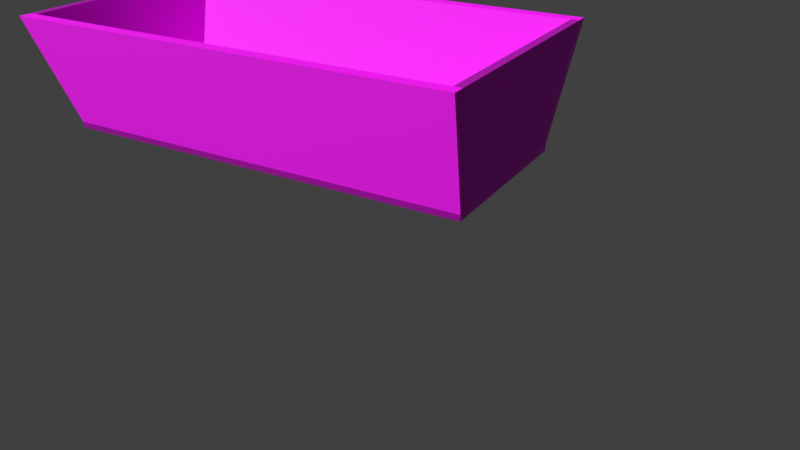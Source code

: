 # Source: Wagon-platform1.blend  (saved by Blender 2.79.0; exported with 4.5.12 LTS)
import bpy
from mathutils import Matrix  # noqa: F401  (used for matrix-valued properties, if any)

bpy.ops.wm.read_factory_settings(use_empty=True)
scene = bpy.context.scene
scene.name = 'Scene'

# ---- collections
col_collection_1 = bpy.data.collections.new('Collection 1'); scene.collection.children.link(col_collection_1)

# ---- images (referenced by path relative to the original .blend; pixels are not part of the script)
import os
ASSET_DIR = os.environ.get("B2B_ASSET_DIR", "")  # directory of the original .blend (textures are referenced by path, not embedded)
HERE = os.path.dirname(os.path.abspath(__file__))  # packed textures are extracted next to this script under _unpacked/

def load_image(name, relpath, width, height, colorspace="sRGB"):
    """Load a texture the original file referenced (path relative to the .blend, or extracted next to this script)."""
    p = next((c for c in (os.path.join(HERE, relpath), os.path.join(ASSET_DIR, relpath)) if relpath and os.path.exists(c)), "")
    if p:
        img = bpy.data.images.load(p, check_existing=True)
        img.name = name
    else:  # same state as the original file: an image datablock whose file is absent (Cycles renders it pink)
        img = bpy.data.images.new(name, width, height)
        img.source = "FILE"
        img.filepath = "//" + (relpath or name)
    img.colorspace_settings.name = colorspace
    return img
img_wood_3_d_png = load_image('wood_3_d.png', 'wood_3_d.png', 1024, 1024, 'sRGB')
img_wood_3_n_png = load_image('wood_3_n.png', 'wood_3_n.png', 1024, 1024, 'Non-Color')

# ---- materials (node trees are filled in below, after node groups)
mat_woodmaterial = bpy.data.materials.new('WoodMaterial')
mat_woodmaterial.alpha_threshold = 0.0
mat_woodmaterial.roughness = 0.5

# ---- material node trees
mat_woodmaterial.use_nodes = True; mat_woodmaterial.node_tree.nodes.clear()
_N = mat_woodmaterial.node_tree.nodes; _L = mat_woodmaterial.node_tree.links
n0 = _N.new('ShaderNodeOutputMaterial'); n0.name = 'Material Output'; n0.location = (300, 300)
n1 = _N.new('ShaderNodeBsdfPrincipled'); n1.name = 'Principled BSDF'; n1.location = (49, 415)
n1.width = 150
n1.subsurface_method = 'BURLEY'
n1.inputs[2].default_value = 0.6667
n1.inputs[3].default_value = 1.45
n1.inputs[9].default_value = (1.0, 1.0, 1.0)
n2 = _N.new('ShaderNodeTexImage'); n2.name = 'Image Texture'; n2.location = (-240, 407)
n2.width = 140
n2.image = img_wood_3_d_png
n3 = _N.new('ShaderNodeNormalMap'); n3.name = 'Normal Map'; n3.location = (-221, 116)
n3.uv_map = 'UVMap'
n3.inputs[0].default_value = 0.5
n4 = _N.new('ShaderNodeTexImage'); n4.name = 'Image Texture.001'; n4.location = (-445, 256)
n4.width = 173
n4.image = img_wood_3_n_png
_L.new(n1.outputs[0], n0.inputs[0])
_L.new(n2.outputs[0], n1.inputs[0])
_L.new(n4.outputs[0], n3.inputs[1])
_L.new(n3.outputs[0], n1.inputs[5])
n0.is_active_output = True

# ---- world
world_world = bpy.data.worlds.new('World'); scene.world = world_world
world_world.color = (0.05088, 0.05088, 0.05088)
world_world.use_sun_shadow = False
world_world.sun_shadow_jitter_overblur = 0.0
world_world.cycles.sampling_method = 'MANUAL'

# ---- cameras
cam_camera = bpy.data.cameras.new('Camera')
cam_camera.clip_end = 100.0
cam_camera.lens = 35.0
cam_camera.sensor_width = 32.0
cam_camera.sensor_height = 18.0
cam_camera.ortho_scale = 7.314
cam_camera.dof.focus_distance = 0.0

# ---- lights
light_lamp = bpy.data.lights.new('Lamp', 'SUN')
light_lamp.transmission_factor = 0.0
light_lamp.cutoff_distance = 30.0
light_lamp.angle = 0.1993
light_lamp.energy = 2.9
light_lamp.shadow_buffer_clip_start = 1.001
light_lamp.shadow_soft_size = 0.1
light_lamp.shadow_cascade_max_distance = 1000.0

# ---- meshes
me_cube_004 = bpy.data.meshes.new('Cube.004')
me_cube_004.from_pydata([(0.5256, 0.0, 0.0), (0.5256, 0.05232, 0.0), (0.7684, -0.08156, 0.7495), (0.7684, -0.02621, 0.7495), (0.0, -0.02621, 0.7495), (-0.5256, 0.0, 0.0), (0.0, -0.08156, 0.7495), (-0.5256, 0.05232, 0.0), (0.0, 0.05232, 0.0), (0.0, 0.0, 0.0), (-0.7684, -0.08156, 0.7495), (-0.7684, -0.02621, 0.7495)], [], [(1, 8, 4, 3), (3, 4, 6, 2), (9, 0, 2, 6), (1, 3, 2, 0), (8, 1, 0, 9), (7, 11, 4, 8), (11, 10, 6, 4), (9, 6, 10, 5), (7, 5, 10, 11), (8, 9, 5, 7)])
_uv = me_cube_004.uv_layers.new(name='UVMap')
_uv.uv.foreach_set('vector', [1.305, -0.1955, 1.305, 0.4636, 0.4028, 0.4636, 0.4028, -0.5, 1.305, 1.427, 1.305, 0.4636, 1.371, 0.4636, 1.371, 1.427, -0.5, 0.4636, -0.5, -0.1955, 0.4028, -0.5, 0.4028, 0.4636, 1.438, 0.5, 1.434, -0.4929, 1.5, -0.5, 1.5, 0.4932, 1.434, 0.1591, 1.434, 0.8183, 1.371, 0.8183, 1.371, 0.1591, 1.305, 1.123, 0.4028, 1.427, 0.4028, 0.4636, 1.305, 0.4636, 1.305, -0.5, 1.371, -0.5, 1.371, 0.4636, 1.305, 0.4636, -0.5, 0.4636, 0.4028, 0.4636, 0.4028, 1.427, -0.5, 1.123, 1.496, 1.5, 1.434, 1.493, 1.434, 0.5, 1.5, 0.5071, 1.434, 0.1591, 1.371, 0.1591, 1.371, -0.5, 1.434, -0.5])
me_cube_004.materials.append(mat_woodmaterial)
me_cube_004.use_remesh_preserve_volume = False
me_cube_004.use_remesh_preserve_attributes = False
me_cube_004.use_mirror_vertex_groups = False
me_cube_004.update()
me_cube_003 = bpy.data.meshes.new('Cube.003')
me_cube_003.from_pydata([(-0.7688, 1.491, 0.769), (-0.526, -1.409, 0.01947), (-0.526, 1.409, 0.01947), (-0.7688, -1.491, 0.769), (-0.5837, 1.409, 0.01947), (-0.8531, -1.491, 0.769), (-0.5837, -1.409, 0.01947), (-0.8531, 1.491, 0.769)], [], [(3, 1, 2, 0), (0, 7, 5, 3), (2, 1, 6, 4), (6, 5, 7, 4), (1, 3, 5, 6), (4, 7, 0, 2)])
_uv = me_cube_003.uv_layers.new(name='UVMap')
_uv.uv.foreach_set('vector', [2.009, 2.5, 0.2642, 2.391, 0.2642, -1.391, 2.009, -1.5, 2.196, 2.5, 2.009, 2.5, 2.009, -1.5, 2.196, -1.5, 2.324, -1.5, 2.324, 2.281, 2.196, 2.281, 2.196, -1.5, -1.5, -1.391, 0.2642, -1.5, 0.2642, 2.5, -1.5, 2.391, 2.38, -0.3997, 2.324, -1.462, 2.5, -1.5, 2.5, -0.4258, 2.5, -0.3737, 2.5, 0.7005, 2.324, 0.6625, 2.38, -0.3997])
me_cube_003.materials.append(mat_woodmaterial)
me_cube_003.use_remesh_preserve_volume = False
me_cube_003.use_remesh_preserve_attributes = False
me_cube_003.use_mirror_vertex_groups = False
me_cube_003.update()
me_cube_002 = bpy.data.meshes.new('Cube.002')
me_cube_002.from_pydata([(-0.5834, -1.409, -0.01933), (-0.5834, -1.409, 0.01933), (-0.5834, 1.409, -0.01933), (-0.5834, 1.409, 0.01933), (0.5834, -1.409, -0.01933), (0.5834, -1.409, 0.01933), (0.5834, 1.409, -0.01933), (0.5834, 1.409, 0.01933)], [], [(7, 5, 4, 6), (1, 3, 2, 0), (3, 7, 6, 2), (5, 1, 0, 4), (6, 4, 0, 2), (3, 1, 5, 7)])
_uv = me_cube_002.uv_layers.new(name='UVMap')
_uv.uv.foreach_set('vector', [2.311, 2.5, 2.311, -1.5, 2.374, -1.5, 2.374, 2.5, 2.374, 2.5, 2.374, -1.5, 2.437, -1.5, 2.437, 2.5, 2.5, -1.5, 2.5, 0.156, 2.437, 0.156, 2.437, -1.5, 2.5, 0.156, 2.5, 1.812, 2.437, 1.812, 2.437, 0.156, 2.311, -1.5, 2.311, 2.5, 0.4053, 2.5, 0.4053, -1.5, -1.5, 2.5, -1.5, -1.5, 0.4053, -1.5, 0.4053, 2.5])
me_cube_002.materials.append(mat_woodmaterial)
me_cube_002.use_remesh_preserve_volume = False
me_cube_002.use_remesh_preserve_attributes = False
me_cube_002.use_mirror_vertex_groups = False
me_cube_002.update()
me_cube_001 = bpy.data.meshes.new('Cube.001')
me_cube_001.from_pydata([(0.5256, 1.409, 0.02021), (0.5256, 1.36, 0.02021), (0.7684, 1.491, 0.7697), (0.7684, 1.438, 0.7697), (0.0, 1.36, 0.02021), (-0.5256, 1.409, 0.02021), (0.0, 1.438, 0.7697), (-0.5256, 1.36, 0.02021), (-0.7684, 1.491, 0.7697), (0.0, 1.409, 0.02021), (0.0, 1.491, 0.7697), (-0.7684, 1.438, 0.7697)], [], [(0, 9, 10, 2), (2, 10, 6, 3), (4, 1, 3, 6), (0, 2, 3, 1), (5, 8, 10, 9), (8, 11, 6, 10), (4, 6, 11, 7), (5, 7, 11, 8)])
_uv = me_cube_001.uv_layers.new(name='UVMap')
_uv.uv.foreach_set('vector', [0.4353, -0.1954, 0.4353, 0.464, -0.5, 0.464, -0.5, -0.5, 1.37, 1.428, 1.37, 0.464, 1.435, 0.464, 1.435, 1.428, 1.37, 0.464, 1.37, 1.123, 0.4353, 1.428, 0.4353, 0.464, 1.435, 1.494, 1.435, 0.5, 1.5, 0.5068, 1.496, 1.5, 0.4353, 1.123, -0.5, 1.428, -0.5, 0.464, 0.4353, 0.464, 1.37, -0.5, 1.435, -0.5, 1.435, 0.464, 1.37, 0.464, 1.37, 0.464, 0.4353, 0.464, 0.4353, -0.5, 1.37, -0.1954, 1.5, 0.4936, 1.439, 0.5, 1.435, -0.4932, 1.5, -0.5])
me_cube_001.materials.append(mat_woodmaterial)
me_cube_001.use_remesh_preserve_volume = False
me_cube_001.use_remesh_preserve_attributes = False
me_cube_001.use_mirror_vertex_groups = False
me_cube_001.update()
me_cube_000 = bpy.data.meshes.new('Cube.000')
me_cube_000.from_pydata([(0.7688, 1.491, 0.769), (0.526, -1.409, 0.01947), (0.526, 1.409, 0.01947), (0.7688, -1.491, 0.769), (0.5837, 1.409, 0.01947), (0.8531, -1.491, 0.769), (0.5837, -1.409, 0.01947), (0.8531, 1.491, 0.769)], [], [(3, 0, 2, 1), (0, 3, 5, 7), (2, 4, 6, 1), (6, 4, 7, 5), (1, 6, 5, 3), (4, 2, 0, 7)])
_uv = me_cube_000.uv_layers.new(name='UVMap')
_uv.uv.foreach_set('vector', [2.009, -1.5, 2.009, 2.5, 0.2642, 2.391, 0.2642, -1.391, 2.009, 2.5, 2.009, -1.5, 2.196, -1.5, 2.196, 2.5, 2.196, -1.5, 2.324, -1.5, 2.324, 2.281, 2.196, 2.281, -1.5, 2.391, -1.5, -1.391, 0.2642, -1.5, 0.2642, 2.5, 2.38, -1.5, 2.5, -1.474, 2.5, -0.3997, 2.324, -0.4378, 2.5, 0.6745, 2.38, 0.7005, 2.324, -0.3616, 2.5, -0.3997])
me_cube_000.materials.append(mat_woodmaterial)
me_cube_000.use_remesh_preserve_volume = False
me_cube_000.use_remesh_preserve_attributes = False
me_cube_000.use_mirror_vertex_groups = False
me_cube_000.update()

# ---- objects
ob_borderback = bpy.data.objects.new('BorderBack', me_cube_004)
ob_borderleft = bpy.data.objects.new('BorderLeft', me_cube_003)
ob_floor = bpy.data.objects.new('Floor', me_cube_002)
ob_borderfront = bpy.data.objects.new('BorderFront', me_cube_001)
ob_borderright = bpy.data.objects.new('BorderRight', me_cube_000)
ob_lamp = bpy.data.objects.new('Lamp', light_lamp)
ob_camera = bpy.data.objects.new('Camera', cam_camera)

# ---- transforms, parenting, visibility, modifiers, constraints
ob_borderback.location = (0.0, -1.494, 0.9308)
ob_borderback.lineart.crease_threshold = 0.0
ob_borderleft.location = (0.0, -0.08516, 0.9112)
ob_borderleft.lineart.crease_threshold = 0.0
ob_floor.location = (0.0, -0.08516, 0.9112)
ob_floor.lineart.crease_threshold = 0.0
ob_borderfront.location = (0.0, -0.08516, 0.9106)
ob_borderfront.lineart.crease_threshold = 0.0
ob_borderright.location = (0.0, -0.08516, 0.9112)
ob_borderright.lineart.crease_threshold = 0.0
ob_lamp.location = (4.076, 1.005, 5.904)
ob_lamp.rotation_euler = (0.6103, 0.365, 1.051)
ob_lamp.lock_rotations_4d = False
ob_lamp.empty_display_type = 'ARROWS'
ob_lamp.color = (0.0, 0.0, 0.0, 0.0)
ob_lamp.lineart.crease_threshold = 0.0
ob_camera.location = (4.279, 3.134, 2.915)
ob_camera.rotation_euler = (1.109, -1.356e-05, 2.103)
ob_camera.lock_rotations_4d = False
ob_camera.empty_display_type = 'ARROWS'
ob_camera.color = (0.0, 0.0, 0.0, 0.0)
ob_camera.display_type = 'WIRE'
ob_camera.lineart.crease_threshold = 0.0

# ---- collection membership
col_collection_1.objects.link(ob_borderback)
col_collection_1.objects.link(ob_borderleft)
col_collection_1.objects.link(ob_floor)
col_collection_1.objects.link(ob_borderfront)
col_collection_1.objects.link(ob_borderright)
col_collection_1.objects.link(ob_lamp)
col_collection_1.objects.link(ob_camera)

# ---- scene / render settings (as saved in the file)
scene.camera = ob_camera
scene.frame_start = 1; scene.frame_end = 250; scene.frame_set(1)
scene.render.engine = 'CYCLES'
scene.render.dither_intensity = 0.0
scene.cycles.use_denoising = False
scene.cycles.samples = 256
scene.cycles.sampling_pattern = 'TABULATED_SOBOL'
scene.cycles.use_adaptive_sampling = False
scene.cycles.use_light_tree = False
scene.cycles.blur_glossy = 0.0
scene.cycles.sample_clamp_indirect = 0.0
scene.view_settings.view_transform = 'Standard'
bpy.context.view_layer.update()
